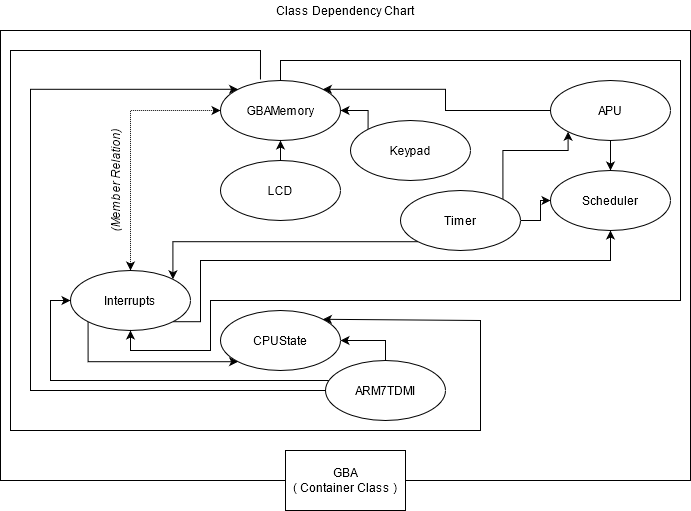

The diagram above was exported from draw.io. Its source (the exported page's mxGraphModel, read from the mxfile embedded in the PNG):
<mxGraphModel dx="1422" dy="801" grid="1" gridSize="10" guides="1" tooltips="1" connect="1" arrows="1" fold="1" page="1" pageScale="1" pageWidth="850" pageHeight="1100" math="0" shadow="0">
  <root>
    <mxCell id="0" />
    <mxCell id="1" parent="0" />
    <mxCell id="m1V7GDkbbm3fJVHqmxcB-1" value="" style="rounded=0;whiteSpace=wrap;html=1;" parent="1" vertex="1">
      <mxGeometry x="680" y="430" width="690" height="450" as="geometry" />
    </mxCell>
    <mxCell id="m1V7GDkbbm3fJVHqmxcB-2" value="&lt;div&gt;GBA&lt;/div&gt;&lt;div&gt;( Container Class )&lt;br&gt;&lt;/div&gt;" style="rounded=0;whiteSpace=wrap;html=1;" parent="1" vertex="1">
      <mxGeometry x="965" y="850" width="120" height="60" as="geometry" />
    </mxCell>
    <mxCell id="m1V7GDkbbm3fJVHqmxcB-4" style="edgeStyle=orthogonalEdgeStyle;rounded=0;orthogonalLoop=1;jettySize=auto;html=1;entryX=0.5;entryY=0;entryDx=0;entryDy=0;startArrow=classic;startFill=1;dashed=1;dashPattern=1 1;" parent="1" source="m1V7GDkbbm3fJVHqmxcB-5" target="m1V7GDkbbm3fJVHqmxcB-9" edge="1">
      <mxGeometry relative="1" as="geometry">
        <mxPoint x="810" y="560" as="targetPoint" />
      </mxGeometry>
    </mxCell>
    <mxCell id="m1V7GDkbbm3fJVHqmxcB-5" value="GBAMemory" style="ellipse;whiteSpace=wrap;html=1;" parent="1" vertex="1">
      <mxGeometry x="900" y="480" width="120" height="60" as="geometry" />
    </mxCell>
    <mxCell id="m1V7GDkbbm3fJVHqmxcB-7" style="edgeStyle=orthogonalEdgeStyle;rounded=0;orthogonalLoop=1;jettySize=auto;html=1;exitX=1;exitY=1;exitDx=0;exitDy=0;entryX=0.5;entryY=1;entryDx=0;entryDy=0;" parent="1" source="m1V7GDkbbm3fJVHqmxcB-9" target="m1V7GDkbbm3fJVHqmxcB-26" edge="1">
      <mxGeometry relative="1" as="geometry">
        <Array as="points">
          <mxPoint x="880" y="721" />
          <mxPoint x="880" y="660" />
          <mxPoint x="1290" y="660" />
        </Array>
      </mxGeometry>
    </mxCell>
    <mxCell id="m1V7GDkbbm3fJVHqmxcB-8" style="edgeStyle=orthogonalEdgeStyle;rounded=0;orthogonalLoop=1;jettySize=auto;html=1;exitX=0;exitY=1;exitDx=0;exitDy=0;entryX=0;entryY=1;entryDx=0;entryDy=0;" parent="1" source="m1V7GDkbbm3fJVHqmxcB-9" target="m1V7GDkbbm3fJVHqmxcB-17" edge="1">
      <mxGeometry relative="1" as="geometry">
        <Array as="points">
          <mxPoint x="768" y="761" />
        </Array>
      </mxGeometry>
    </mxCell>
    <mxCell id="m1V7GDkbbm3fJVHqmxcB-9" value="Interrupts" style="ellipse;whiteSpace=wrap;html=1;" parent="1" vertex="1">
      <mxGeometry x="750" y="670" width="120" height="60" as="geometry" />
    </mxCell>
    <mxCell id="m1V7GDkbbm3fJVHqmxcB-11" style="edgeStyle=orthogonalEdgeStyle;rounded=0;orthogonalLoop=1;jettySize=auto;html=1;entryX=0.5;entryY=1;entryDx=0;entryDy=0;" parent="1" source="m1V7GDkbbm3fJVHqmxcB-5" target="m1V7GDkbbm3fJVHqmxcB-9" edge="1">
      <mxGeometry relative="1" as="geometry">
        <Array as="points">
          <mxPoint x="960" y="460" />
          <mxPoint x="1360" y="460" />
          <mxPoint x="1360" y="700" />
          <mxPoint x="890" y="700" />
          <mxPoint x="890" y="750" />
          <mxPoint x="810" y="750" />
        </Array>
        <mxPoint x="1002.4264068711927" y="408.78679656440363" as="sourcePoint" />
      </mxGeometry>
    </mxCell>
    <mxCell id="m1V7GDkbbm3fJVHqmxcB-13" style="edgeStyle=orthogonalEdgeStyle;rounded=0;orthogonalLoop=1;jettySize=auto;html=1;entryX=1;entryY=0.5;entryDx=0;entryDy=0;" parent="1" source="m1V7GDkbbm3fJVHqmxcB-16" target="m1V7GDkbbm3fJVHqmxcB-17" edge="1">
      <mxGeometry relative="1" as="geometry" />
    </mxCell>
    <mxCell id="m1V7GDkbbm3fJVHqmxcB-14" style="edgeStyle=orthogonalEdgeStyle;rounded=0;orthogonalLoop=1;jettySize=auto;html=1;entryX=0;entryY=0.5;entryDx=0;entryDy=0;" parent="1" source="m1V7GDkbbm3fJVHqmxcB-16" target="m1V7GDkbbm3fJVHqmxcB-9" edge="1">
      <mxGeometry relative="1" as="geometry">
        <Array as="points">
          <mxPoint x="730" y="780" />
          <mxPoint x="730" y="700" />
        </Array>
      </mxGeometry>
    </mxCell>
    <mxCell id="m1V7GDkbbm3fJVHqmxcB-15" style="edgeStyle=orthogonalEdgeStyle;rounded=0;orthogonalLoop=1;jettySize=auto;html=1;entryX=0;entryY=0;entryDx=0;entryDy=0;jumpStyle=gap;" parent="1" source="m1V7GDkbbm3fJVHqmxcB-16" target="m1V7GDkbbm3fJVHqmxcB-5" edge="1">
      <mxGeometry relative="1" as="geometry">
        <Array as="points">
          <mxPoint x="710" y="790" />
          <mxPoint x="710" y="489" />
        </Array>
      </mxGeometry>
    </mxCell>
    <mxCell id="m1V7GDkbbm3fJVHqmxcB-16" value="ARM7TDMI" style="ellipse;whiteSpace=wrap;html=1;" parent="1" vertex="1">
      <mxGeometry x="1005" y="760" width="120" height="60" as="geometry" />
    </mxCell>
    <mxCell id="m1V7GDkbbm3fJVHqmxcB-17" value="CPUState" style="ellipse;whiteSpace=wrap;html=1;" parent="1" vertex="1">
      <mxGeometry x="900" y="710" width="120" height="60" as="geometry" />
    </mxCell>
    <mxCell id="m1V7GDkbbm3fJVHqmxcB-18" style="edgeStyle=orthogonalEdgeStyle;rounded=0;orthogonalLoop=1;jettySize=auto;html=1;entryX=0.5;entryY=1;entryDx=0;entryDy=0;exitX=0.5;exitY=0;exitDx=0;exitDy=0;" parent="1" source="m1V7GDkbbm3fJVHqmxcB-19" target="m1V7GDkbbm3fJVHqmxcB-5" edge="1">
      <mxGeometry relative="1" as="geometry" />
    </mxCell>
    <mxCell id="m1V7GDkbbm3fJVHqmxcB-19" value="LCD" style="ellipse;whiteSpace=wrap;html=1;" parent="1" vertex="1">
      <mxGeometry x="900" y="560" width="120" height="60" as="geometry" />
    </mxCell>
    <mxCell id="m1V7GDkbbm3fJVHqmxcB-20" style="edgeStyle=orthogonalEdgeStyle;rounded=0;orthogonalLoop=1;jettySize=auto;html=1;" parent="1" source="m1V7GDkbbm3fJVHqmxcB-22" target="m1V7GDkbbm3fJVHqmxcB-26" edge="1">
      <mxGeometry relative="1" as="geometry" />
    </mxCell>
    <mxCell id="m1V7GDkbbm3fJVHqmxcB-21" style="edgeStyle=orthogonalEdgeStyle;rounded=0;orthogonalLoop=1;jettySize=auto;html=1;entryX=1;entryY=0;entryDx=0;entryDy=0;" parent="1" source="m1V7GDkbbm3fJVHqmxcB-22" target="m1V7GDkbbm3fJVHqmxcB-5" edge="1">
      <mxGeometry relative="1" as="geometry" />
    </mxCell>
    <mxCell id="m1V7GDkbbm3fJVHqmxcB-22" value="APU" style="ellipse;whiteSpace=wrap;html=1;" parent="1" vertex="1">
      <mxGeometry x="1230" y="480" width="120" height="60" as="geometry" />
    </mxCell>
    <mxCell id="m1V7GDkbbm3fJVHqmxcB-23" style="edgeStyle=orthogonalEdgeStyle;rounded=0;orthogonalLoop=1;jettySize=auto;html=1;entryX=0;entryY=0.5;entryDx=0;entryDy=0;" parent="1" source="m1V7GDkbbm3fJVHqmxcB-25" target="m1V7GDkbbm3fJVHqmxcB-26" edge="1">
      <mxGeometry relative="1" as="geometry" />
    </mxCell>
    <mxCell id="m1V7GDkbbm3fJVHqmxcB-24" style="edgeStyle=orthogonalEdgeStyle;rounded=0;orthogonalLoop=1;jettySize=auto;html=1;exitX=0;exitY=1;exitDx=0;exitDy=0;entryX=1;entryY=0;entryDx=0;entryDy=0;" parent="1" source="m1V7GDkbbm3fJVHqmxcB-25" target="m1V7GDkbbm3fJVHqmxcB-9" edge="1">
      <mxGeometry relative="1" as="geometry">
        <Array as="points">
          <mxPoint x="852" y="641" />
        </Array>
      </mxGeometry>
    </mxCell>
    <mxCell id="00PlipGOLlrEMDzA_B-c-3" style="edgeStyle=orthogonalEdgeStyle;orthogonalLoop=1;jettySize=auto;html=1;exitX=1;exitY=0;exitDx=0;exitDy=0;entryX=0;entryY=1;entryDx=0;entryDy=0;startArrow=none;startFill=0;rounded=0;" parent="1" source="m1V7GDkbbm3fJVHqmxcB-25" target="m1V7GDkbbm3fJVHqmxcB-22" edge="1">
      <mxGeometry relative="1" as="geometry">
        <Array as="points">
          <mxPoint x="1182" y="550" />
          <mxPoint x="1248" y="550" />
        </Array>
      </mxGeometry>
    </mxCell>
    <mxCell id="m1V7GDkbbm3fJVHqmxcB-25" value="Timer" style="ellipse;whiteSpace=wrap;html=1;" parent="1" vertex="1">
      <mxGeometry x="1080" y="590" width="120" height="60" as="geometry" />
    </mxCell>
    <mxCell id="m1V7GDkbbm3fJVHqmxcB-26" value="Scheduler" style="ellipse;whiteSpace=wrap;html=1;" parent="1" vertex="1">
      <mxGeometry x="1230" y="570" width="120" height="60" as="geometry" />
    </mxCell>
    <mxCell id="m1V7GDkbbm3fJVHqmxcB-27" value="Class Dependency Chart" style="text;html=1;strokeColor=none;fillColor=none;align=center;verticalAlign=middle;whiteSpace=wrap;rounded=0;" parent="1" vertex="1">
      <mxGeometry x="950" y="400" width="150" height="20" as="geometry" />
    </mxCell>
    <mxCell id="pvAyIVj_vGFvIGwBvuYn-2" style="edgeStyle=orthogonalEdgeStyle;rounded=0;orthogonalLoop=1;jettySize=auto;html=1;exitX=0;exitY=0;exitDx=0;exitDy=0;entryX=1;entryY=0.5;entryDx=0;entryDy=0;" parent="1" source="pvAyIVj_vGFvIGwBvuYn-1" target="m1V7GDkbbm3fJVHqmxcB-5" edge="1">
      <mxGeometry relative="1" as="geometry">
        <Array as="points">
          <mxPoint x="1048" y="510" />
        </Array>
      </mxGeometry>
    </mxCell>
    <mxCell id="pvAyIVj_vGFvIGwBvuYn-1" value="Keypad" style="ellipse;whiteSpace=wrap;html=1;" parent="1" vertex="1">
      <mxGeometry x="1030" y="520" width="120" height="60" as="geometry" />
    </mxCell>
    <mxCell id="00PlipGOLlrEMDzA_B-c-1" value="&lt;i&gt;(Member Relation)&lt;/i&gt;" style="text;html=1;strokeColor=none;fillColor=none;align=center;verticalAlign=middle;whiteSpace=wrap;rounded=0;rotation=-90;" parent="1" vertex="1">
      <mxGeometry x="730" y="570" width="130" height="20" as="geometry" />
    </mxCell>
    <mxCell id="dCaWCrR-Um4Nnt4Op72C-2" value="" style="endArrow=classic;html=1;rounded=0;exitX=0.333;exitY=-0.017;exitDx=0;exitDy=0;exitPerimeter=0;entryX=1;entryY=0;entryDx=0;entryDy=0;" edge="1" parent="1" source="m1V7GDkbbm3fJVHqmxcB-5" target="m1V7GDkbbm3fJVHqmxcB-17">
      <mxGeometry width="50" height="50" relative="1" as="geometry">
        <mxPoint x="880" y="700" as="sourcePoint" />
        <mxPoint x="930" y="650" as="targetPoint" />
        <Array as="points">
          <mxPoint x="940" y="450" />
          <mxPoint x="690" y="450" />
          <mxPoint x="690" y="830" />
          <mxPoint x="1160" y="830" />
          <mxPoint x="1160" y="720" />
        </Array>
      </mxGeometry>
    </mxCell>
  </root>
</mxGraphModel>